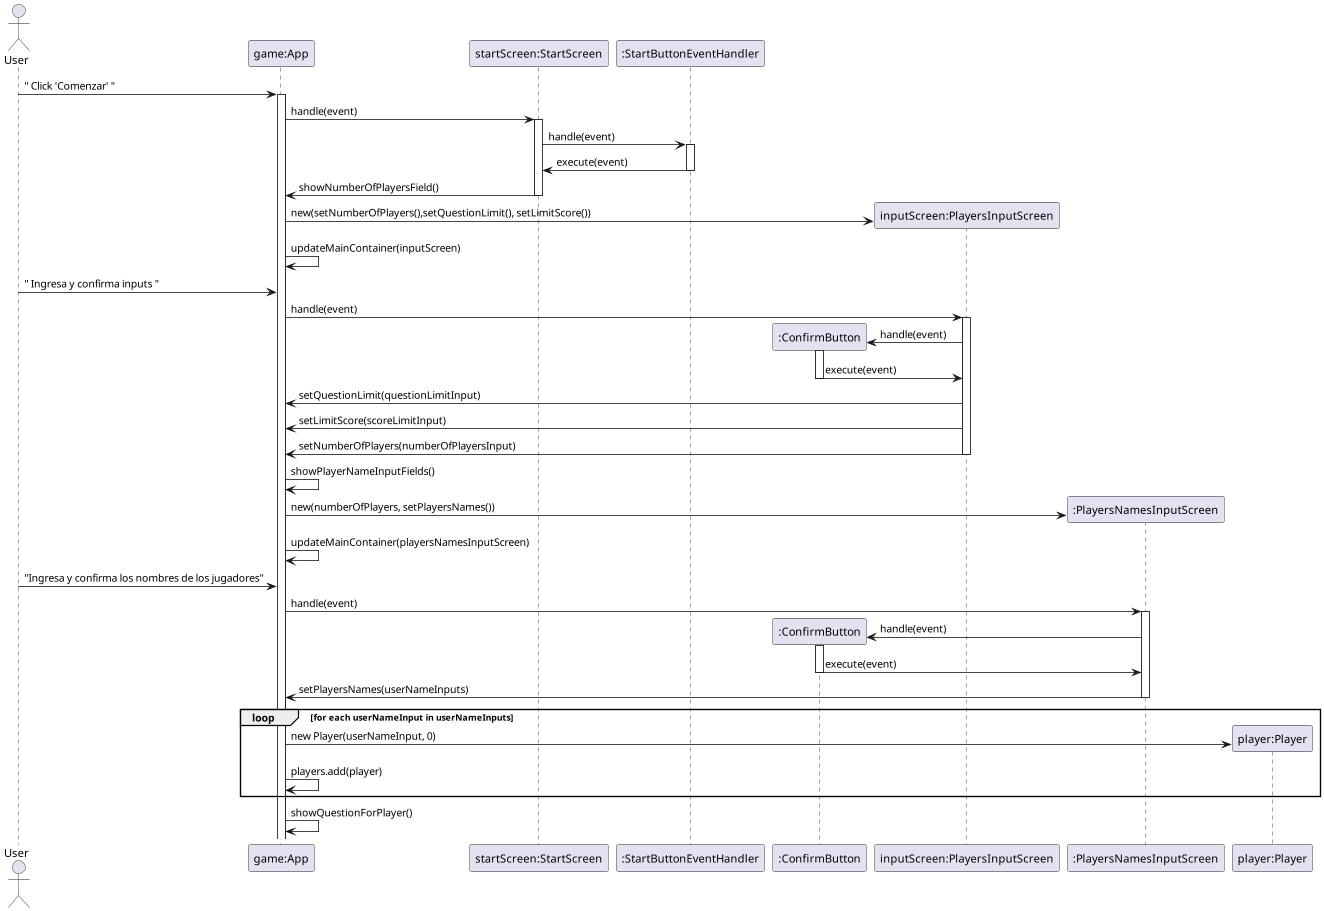

The diagram above was rendered by PlantUML. Its source (embedded in the PNG):
@startuml

actor User

participant "game:App" as App
participant "startScreen:StartScreen" as StartScreen
participant ":StartButtonEventHandler" as StartButtonEventHandler
participant ":ConfirmButton" as ConfirmButton
participant "inputScreen:PlayersInputScreen" as PlayersInputScreen
participant ":PlayersNamesInputScreen" as PlayersNamesInputScreen
participant "player:Player" as Player


User -> App: " Click 'Comenzar' "
activate App
App -> StartScreen: handle(event)
activate StartScreen
StartScreen -> StartButtonEventHandler: handle(event)
activate StartButtonEventHandler
StartScreen <- StartButtonEventHandler: execute(event)
deactivate StartButtonEventHandler
StartScreen -> App: showNumberOfPlayersField()
deactivate StartScreen

create PlayersInputScreen
App -> PlayersInputScreen: new(setNumberOfPlayers(),setQuestionLimit(), setLimitScore())
App -> App: updateMainContainer(inputScreen)

User -> App: " Ingresa y confirma inputs "

App -> PlayersInputScreen: handle(event)
activate PlayersInputScreen
create ConfirmButton
ConfirmButton <- PlayersInputScreen: handle(event)
activate ConfirmButton
ConfirmButton -> PlayersInputScreen: execute(event)
deactivate ConfirmButton
PlayersInputScreen -> App: setQuestionLimit(questionLimitInput)
PlayersInputScreen -> App: setLimitScore(scoreLimitInput)
PlayersInputScreen -> App: setNumberOfPlayers(numberOfPlayersInput)
deactivate PlayersInputScreen

App -> App: showPlayerNameInputFields()
create PlayersNamesInputScreen
App -> PlayersNamesInputScreen: new(numberOfPlayers, setPlayersNames())
App -> App: updateMainContainer(playersNamesInputScreen)

User -> App: "Ingresa y confirma los nombres de los jugadores"
App -> PlayersNamesInputScreen: handle(event)
activate PlayersNamesInputScreen
create ConfirmButton
PlayersNamesInputScreen -> ConfirmButton: handle(event)
activate ConfirmButton
PlayersNamesInputScreen <- ConfirmButton: execute(event)
deactivate ConfirmButton
PlayersNamesInputScreen -> App: setPlayersNames(userNameInputs)
deactivate PlayersNamesInputScreen

loop for each userNameInput in userNameInputs
create Player
App -> Player: new Player(userNameInput, 0)
App -> App: players.add(player)
end loop

App -> App: showQuestionForPlayer()

@enduml